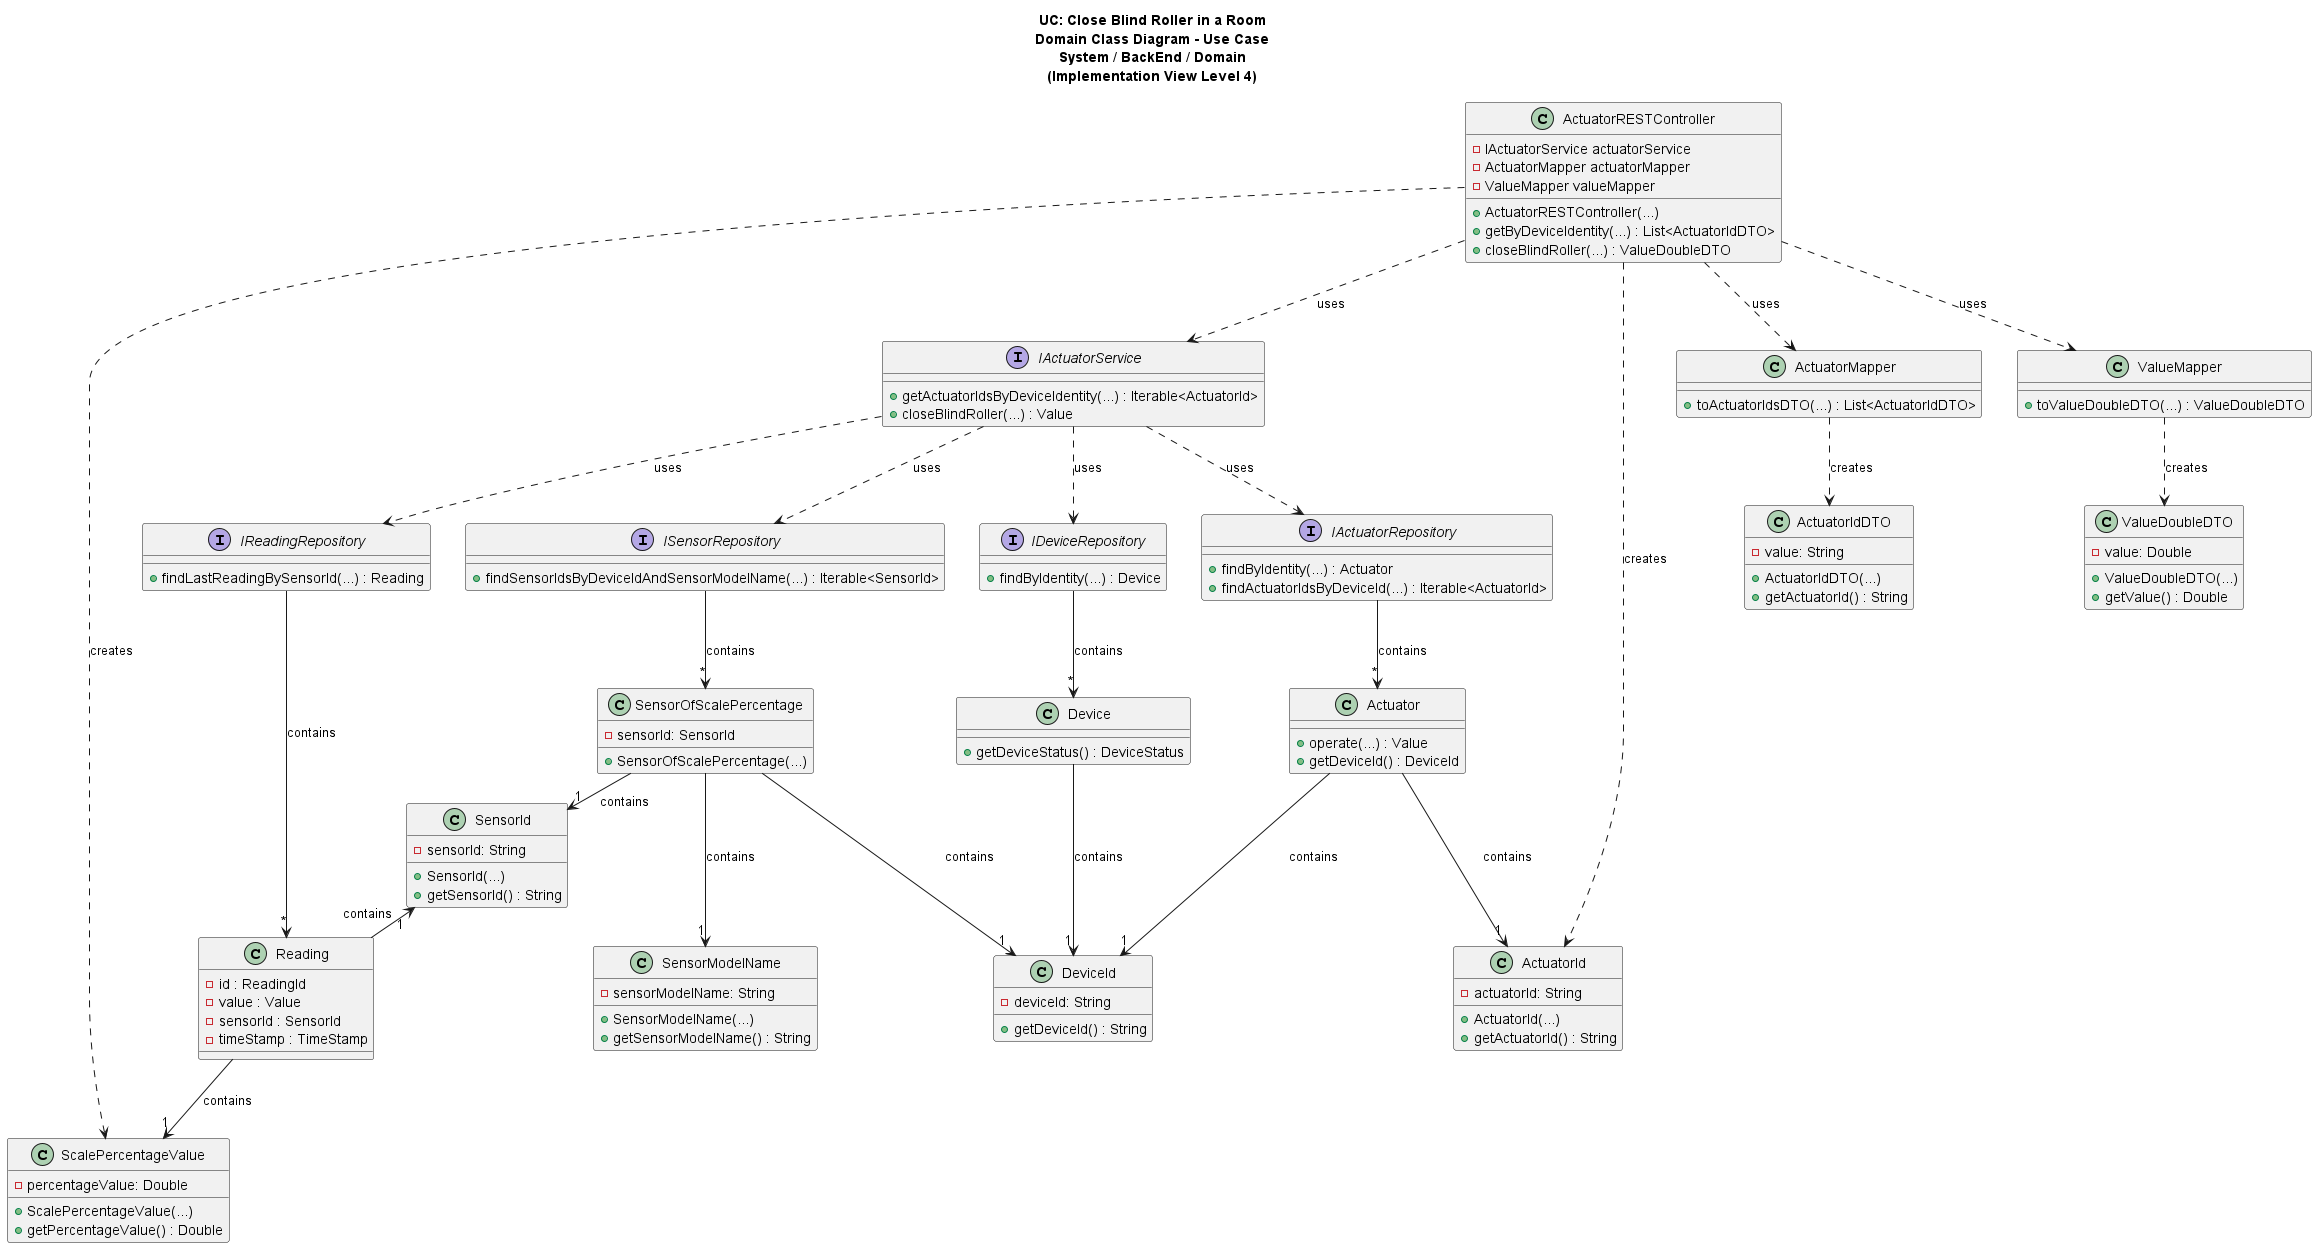

The diagram above was rendered by PlantUML. Its source (embedded in the PNG):
@startuml

'skinparam linetype polyline

title UC: Close Blind Roller in a Room\nDomain Class Diagram - Use Case\nSystem / BackEnd / Domain\n(Implementation View Level 4)

class ActuatorRESTController {
    -IActuatorService actuatorService
    -ActuatorMapper actuatorMapper
    -ValueMapper valueMapper
    +ActuatorRESTController(...)
    +getByDeviceIdentity(...) : List<ActuatorIdDTO>
    +closeBlindRoller(...) : ValueDoubleDTO
}

interface IActuatorService {
    +getActuatorIdsByDeviceIdentity(...) : Iterable<ActuatorId>
    +closeBlindRoller(...) : Value
}

interface IActuatorRepository {
    +findByIdentity(...) : Actuator
    +findActuatorIdsByDeviceId(...) : Iterable<ActuatorId>
}

class ActuatorMapper {
    +toActuatorIdsDTO(...) : List<ActuatorIdDTO>
}

interface ISensorRepository {
    +findSensorIdsByDeviceIdAndSensorModelName(...) : Iterable<SensorId>
}

interface IReadingRepository {
    +findLastReadingBySensorId(...) : Reading
}

class Actuator {
    +operate(...) : Value
    +getDeviceId() : DeviceId
}

class ValueMapper {
    +toValueDoubleDTO(...) : ValueDoubleDTO
}

class ActuatorId {
    -actuatorId: String
    +ActuatorId(...)
    +getActuatorId() : String
}

class ScalePercentageValue {
    -percentageValue: Double
    +ScalePercentageValue(...)
    +getPercentageValue() : Double
}

class SensorModelName {
    -sensorModelName: String
    +SensorModelName(...)
    +getSensorModelName() : String
}

class ValueDoubleDTO {
    -value: Double
    +ValueDoubleDTO(...)
    +getValue() : Double
}

class ActuatorIdDTO {
    -value: String
    +ActuatorIdDTO(...)
    +getActuatorId() : String
}

class Reading {
    -id : ReadingId
    -value : Value
    -sensorId : SensorId
    -timeStamp : TimeStamp
}

class SensorOfScalePercentage{
    -sensorId: SensorId
    +SensorOfScalePercentage(...)
}

class SensorId {
    -sensorId: String
    +SensorId(...)
    +getSensorId() : String
}

interface IDeviceRepository {
    +findByIdentity(...) : Device
}

class Device {
    +getDeviceStatus() : DeviceStatus
}

class DeviceId {
    -deviceId: String
    +getDeviceId() : String
}

ActuatorRESTController ..> IActuatorService : uses
ActuatorRESTController ..> ActuatorMapper : uses
ActuatorRESTController ..> ValueMapper : uses
ActuatorRESTController ..> ActuatorId : creates
ActuatorRESTController .> ScalePercentageValue : creates

IActuatorService ..> IActuatorRepository : uses
IActuatorService ..> ISensorRepository : uses
IActuatorService ..> IReadingRepository : uses
IActuatorService ..> IDeviceRepository : uses


ValueMapper ..> ValueDoubleDTO : creates

ActuatorMapper ..> ActuatorIdDTO : creates

IActuatorRepository -->"*" Actuator : contains

Actuator -->"1" ActuatorId : contains
Actuator -->"1" DeviceId : contains

IReadingRepository --->"*" Reading : contains

ISensorRepository -->"*" SensorOfScalePercentage : contains

SensorOfScalePercentage -->"1" SensorModelName : contains
SensorOfScalePercentage ->"1" SensorId : contains
SensorOfScalePercentage -->"1" DeviceId : contains

Reading -->"1" ScalePercentageValue : contains
Reading -l>"1" SensorId : contains

IDeviceRepository -->"*" Device : contains

Device -->"1" DeviceId : contains

@enduml